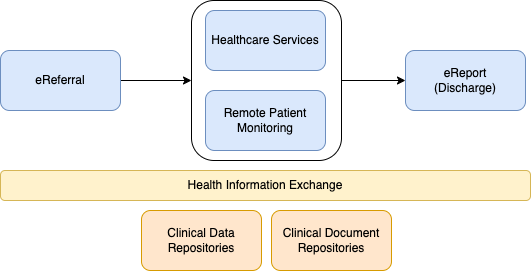

The diagram above was exported from draw.io. Its source (the exported page's mxGraphModel, read from the mxfile embedded in the PNG):
<mxGraphModel dx="991" dy="562" grid="1" gridSize="10" guides="1" tooltips="1" connect="1" arrows="1" fold="1" page="1" pageScale="1" pageWidth="827" pageHeight="1169" math="0" shadow="0">
  <root>
    <mxCell id="0" />
    <mxCell id="1" parent="0" />
    <mxCell id="w4Dr3OeFcrMAhnn8j9h_-9" value="" style="rounded=1;whiteSpace=wrap;html=1;" vertex="1" parent="1">
      <mxGeometry x="340" y="160" width="150" height="160" as="geometry" />
    </mxCell>
    <mxCell id="w4Dr3OeFcrMAhnn8j9h_-3" value="" style="edgeStyle=orthogonalEdgeStyle;rounded=0;orthogonalLoop=1;jettySize=auto;html=1;exitX=1;exitY=0.5;exitDx=0;exitDy=0;" edge="1" parent="1" source="w4Dr3OeFcrMAhnn8j9h_-9" target="w4Dr3OeFcrMAhnn8j9h_-2">
      <mxGeometry relative="1" as="geometry" />
    </mxCell>
    <mxCell id="w4Dr3OeFcrMAhnn8j9h_-1" value="Remote Patient Monitoring" style="rounded=1;whiteSpace=wrap;html=1;fillColor=#dae8fc;strokeColor=#6c8ebf;" vertex="1" parent="1">
      <mxGeometry x="354" y="250" width="120" height="60" as="geometry" />
    </mxCell>
    <mxCell id="w4Dr3OeFcrMAhnn8j9h_-2" value="eReport&lt;br&gt;(Discharge)" style="whiteSpace=wrap;html=1;fillColor=#dae8fc;strokeColor=#6c8ebf;rounded=1;" vertex="1" parent="1">
      <mxGeometry x="554" y="210" width="120" height="60" as="geometry" />
    </mxCell>
    <mxCell id="w4Dr3OeFcrMAhnn8j9h_-5" style="edgeStyle=orthogonalEdgeStyle;rounded=0;orthogonalLoop=1;jettySize=auto;html=1;entryX=0;entryY=0.5;entryDx=0;entryDy=0;" edge="1" parent="1" source="w4Dr3OeFcrMAhnn8j9h_-4" target="w4Dr3OeFcrMAhnn8j9h_-9">
      <mxGeometry relative="1" as="geometry" />
    </mxCell>
    <mxCell id="w4Dr3OeFcrMAhnn8j9h_-4" value="eReferral" style="whiteSpace=wrap;html=1;fillColor=#dae8fc;strokeColor=#6c8ebf;rounded=1;" vertex="1" parent="1">
      <mxGeometry x="149" y="210" width="120" height="60" as="geometry" />
    </mxCell>
    <mxCell id="w4Dr3OeFcrMAhnn8j9h_-6" value="Health Information Exchange" style="rounded=1;whiteSpace=wrap;html=1;fillColor=#fff2cc;strokeColor=#d6b656;" vertex="1" parent="1">
      <mxGeometry x="149" y="330" width="530" height="30" as="geometry" />
    </mxCell>
    <mxCell id="w4Dr3OeFcrMAhnn8j9h_-7" value="Clinical Data Repositories" style="rounded=1;whiteSpace=wrap;html=1;fillColor=#ffe6cc;strokeColor=#d79b00;" vertex="1" parent="1">
      <mxGeometry x="290" y="370" width="120" height="60" as="geometry" />
    </mxCell>
    <mxCell id="w4Dr3OeFcrMAhnn8j9h_-8" value="Healthcare Services" style="rounded=1;whiteSpace=wrap;html=1;fillColor=#dae8fc;strokeColor=#6c8ebf;" vertex="1" parent="1">
      <mxGeometry x="354" y="170" width="120" height="60" as="geometry" />
    </mxCell>
    <mxCell id="w4Dr3OeFcrMAhnn8j9h_-10" value="Clinical Document Repositories" style="rounded=1;whiteSpace=wrap;html=1;fillColor=#ffe6cc;strokeColor=#d79b00;" vertex="1" parent="1">
      <mxGeometry x="420" y="370" width="120" height="60" as="geometry" />
    </mxCell>
  </root>
</mxGraphModel>